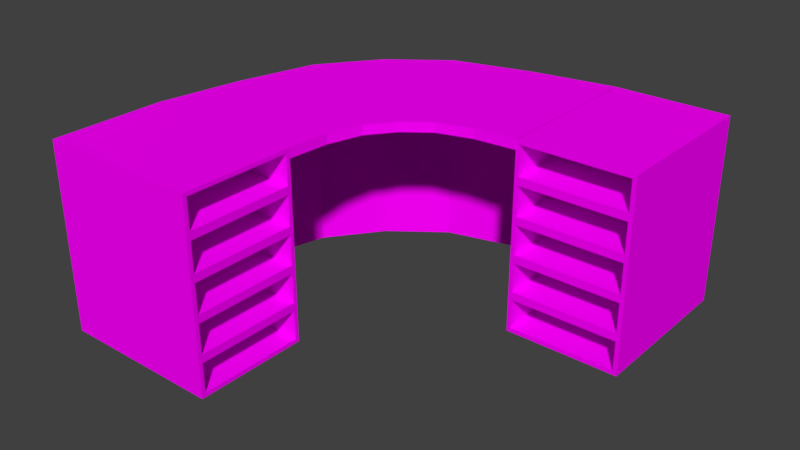 # Source: desk.blend  (saved by Blender 2.79.0; exported with 4.5.12 LTS)
import bpy
from mathutils import Matrix  # noqa: F401  (used for matrix-valued properties, if any)

bpy.ops.wm.read_factory_settings(use_empty=True)
scene = bpy.context.scene
scene.name = 'Scene'

# ---- collections
col_collection_2 = bpy.data.collections.new('Collection 2'); scene.collection.children.link(col_collection_2)

# ---- images (referenced by path relative to the original .blend; pixels are not part of the script)
import os
ASSET_DIR = os.environ.get("B2B_ASSET_DIR", "")  # directory of the original .blend (textures are referenced by path, not embedded)
HERE = os.path.dirname(os.path.abspath(__file__))  # packed textures are extracted next to this script under _unpacked/

def load_image(name, relpath, width, height, colorspace="sRGB"):
    """Load a texture the original file referenced (path relative to the .blend, or extracted next to this script)."""
    p = next((c for c in (os.path.join(HERE, relpath), os.path.join(ASSET_DIR, relpath)) if relpath and os.path.exists(c)), "")
    if p:
        img = bpy.data.images.load(p, check_existing=True)
        img.name = name
    else:  # same state as the original file: an image datablock whose file is absent (Cycles renders it pink)
        img = bpy.data.images.new(name, width, height)
        img.source = "FILE"
        img.filepath = "//" + (relpath or name)
    img.colorspace_settings.name = colorspace
    return img
img_lowpolytexture_png = load_image('LowPolyTexture.png', 'LowPolyTexture.png', 1024, 1024, 'sRGB')

# ---- materials (node trees are filled in below, after node groups)
mat_main = bpy.data.materials.new('Main')
mat_main.alpha_threshold = 0.0
mat_main.roughness = 0.5

# ---- material node trees
mat_main.use_nodes = True; mat_main.node_tree.nodes.clear()
_N = mat_main.node_tree.nodes; _L = mat_main.node_tree.links
n0 = _N.new('ShaderNodeOutputMaterial'); n0.name = 'Material Output'; n0.location = (300, 300)
n1 = _N.new('ShaderNodeBsdfDiffuse'); n1.name = 'Diffuse BSDF'; n1.location = (10, 300)
n2 = _N.new('ShaderNodeTexImage'); n2.name = 'Image Texture'; n2.location = (-180, 300)
n2.width = 140
n2.image = img_lowpolytexture_png
_L.new(n1.outputs[0], n0.inputs[0])
_L.new(n2.outputs[0], n1.inputs[0])
n0.is_active_output = True

# ---- world
world_world = bpy.data.worlds.new('World'); scene.world = world_world
world_world.color = (0.05088, 0.05088, 0.05088)
world_world.use_sun_shadow = False
world_world.sun_shadow_jitter_overblur = 0.0
world_world.cycles.sampling_method = 'MANUAL'

# ---- meshes
me_cube = bpy.data.meshes.new('Cube')
me_cube.from_pydata([(-0.4298, -0.291, -0.4813), (-0.4298, -0.291, 0.4813), (0.411, -0.291, 0.4813), (0.411, -0.291, -0.4813), (0.411, 0.291, -0.4813), (-0.4298, 0.291, -0.4813), (-0.4298, 0.291, 0.4813), (0.411, 0.291, 0.4813), (-0.4298, -0.291, -0.2888), (-0.4298, -0.291, -0.09626), (-0.4298, -0.291, 0.09626), (-0.4298, -0.291, 0.2888), (0.411, -0.291, 0.2888), (0.411, -0.291, 0.09626), (0.411, -0.291, -0.09626), (0.411, -0.291, -0.2888), (0.411, 0.291, 0.2888), (0.411, 0.291, 0.09626), (0.411, 0.291, -0.09626), (0.411, 0.291, -0.2888), (-0.4298, 0.291, -0.2888), (-0.4298, 0.291, -0.09626), (-0.4298, 0.291, 0.09626), (-0.4298, 0.291, 0.2888), (0.411, 0.2701, -0.4604), (0.411, 0.2701, -0.3097), (0.411, -0.2701, -0.3097), (0.411, -0.2701, -0.4604), (0.411, 0.2701, -0.2679), (0.411, 0.2701, -0.1171), (0.411, -0.2701, -0.1171), (0.411, -0.2701, -0.2679), (0.411, 0.2701, -0.07537), (0.411, 0.2701, 0.07537), (0.411, -0.2701, 0.07537), (0.411, -0.2701, -0.07537), (0.411, 0.2701, 0.1171), (0.411, 0.2701, 0.2679), (0.411, -0.2701, 0.2679), (0.411, -0.2701, 0.1171), (0.411, 0.2701, 0.3097), (0.411, 0.2701, 0.4604), (0.411, -0.2701, 0.4604), (0.411, -0.2701, 0.3097), (-0.3998, 0.2701, -0.3097), (-0.3998, 0.2701, -0.4604), (-0.3998, 0.2701, 0.4604), (-0.3998, 0.2701, 0.3097), (-0.3998, 0.2701, 0.2679), (-0.3998, 0.2701, 0.1171), (-0.3998, 0.2701, 0.07537), (-0.3998, 0.2701, -0.07537), (-0.3998, 0.2701, -0.1171), (-0.3998, 0.2701, -0.2679), (-0.3998, -0.2701, -0.4604), (-0.3998, -0.2701, -0.3097), (-0.3998, -0.2701, -0.2679), (-0.3998, -0.2701, -0.1171), (-0.3998, -0.2701, -0.07537), (-0.3998, -0.2701, 0.07537), (-0.3998, -0.2701, 0.1171), (-0.3998, -0.2701, 0.2679), (-0.3998, -0.2701, 0.3097), (-0.3998, -0.2701, 0.4604)], [], [(6, 7, 4, 5), (5, 4, 3, 0), (20, 5, 0, 8), (40, 41, 46, 47), (35, 32, 51, 58), (25, 26, 55, 44), (31, 28, 53, 56), (6, 23, 11, 1), (23, 22, 10, 11), (22, 21, 9, 10), (21, 20, 8, 9), (12, 2, 1, 11), (3, 15, 8, 0), (15, 14, 9, 8), (14, 13, 10, 9), (27, 24, 45, 54), (13, 12, 11, 10), (7, 6, 1, 2), (4, 19, 25, 24), (19, 15, 26, 25), (15, 3, 27, 26), (3, 4, 24, 27), (19, 18, 29, 28), (18, 14, 30, 29), (14, 15, 31, 30), (15, 19, 28, 31), (18, 17, 33, 32), (17, 13, 34, 33), (13, 14, 35, 34), (14, 18, 32, 35), (17, 16, 37, 36), (16, 12, 38, 37), (12, 13, 39, 38), (13, 17, 36, 39), (16, 7, 41, 40), (7, 2, 42, 41), (2, 12, 43, 42), (12, 16, 40, 43), (45, 44, 55, 54), (53, 52, 57, 56), (51, 50, 59, 58), (49, 48, 61, 60), (47, 46, 63, 62), (29, 30, 57, 52), (39, 36, 49, 60), (26, 27, 54, 55), (36, 37, 48, 49), (33, 34, 59, 50), (43, 40, 47, 62), (24, 25, 44, 45), (30, 31, 56, 57), (37, 38, 61, 48), (34, 35, 58, 59), (32, 33, 50, 51), (41, 42, 63, 46), (38, 39, 60, 61), (28, 29, 52, 53), (42, 43, 62, 63)])
_uv = me_cube.uv_layers.new(name='UVMap')
_uv.uv.foreach_set('vector', [0.6923, 0.9387, 0.7056, 0.9387, 0.7056, 0.9537, 0.6923, 0.9537, 0.7075, 0.9165, 0.7075, 0.9034, 0.7168, 0.9034, 0.7168, 0.9165, 0.6641, 0.9543, 0.6641, 0.9573, 0.6549, 0.9573, 0.6549, 0.9543, 0.6772, 0.9546, 0.6772, 0.957, 0.6772, 0.957, 0.6772, 0.9546, 0.6686, 0.9486, 0.6772, 0.9486, 0.6772, 0.9486, 0.6686, 0.9486, 0.6772, 0.9449, 0.6686, 0.9449, 0.6686, 0.9449, 0.6772, 0.9449, 0.6686, 0.9456, 0.6772, 0.9456, 0.6772, 0.9456, 0.6686, 0.9456, 0.6641, 0.9423, 0.6641, 0.9453, 0.6549, 0.9453, 0.6549, 0.9423, 0.6641, 0.9453, 0.6641, 0.9483, 0.6549, 0.9483, 0.6549, 0.9453, 0.6641, 0.9483, 0.6641, 0.9513, 0.6549, 0.9513, 0.6549, 0.9483, 0.6641, 0.9513, 0.6641, 0.9543, 0.6549, 0.9543, 0.6549, 0.9513, 0.6942, 0.9064, 0.6942, 0.9034, 0.7075, 0.9034, 0.7075, 0.9064, 0.6942, 0.9184, 0.6942, 0.9154, 0.7075, 0.9154, 0.7075, 0.9184, 0.6942, 0.9154, 0.6942, 0.9124, 0.7075, 0.9124, 0.7075, 0.9154, 0.6942, 0.9124, 0.6942, 0.9094, 0.7075, 0.9094, 0.7075, 0.9124, 0.6686, 0.9426, 0.6772, 0.9426, 0.6772, 0.9426, 0.6686, 0.9426, 0.6942, 0.9094, 0.6942, 0.9064, 0.7075, 0.9064, 0.7075, 0.9094, 0.7149, 0.9519, 0.7149, 0.965, 0.7056, 0.965, 0.7056, 0.9519, 0.6775, 0.9423, 0.6775, 0.9453, 0.6772, 0.9449, 0.6772, 0.9426, 0.6775, 0.9453, 0.6683, 0.9453, 0.6686, 0.9449, 0.6772, 0.9449, 0.6683, 0.9453, 0.6683, 0.9423, 0.6686, 0.9426, 0.6686, 0.9449, 0.6683, 0.9423, 0.6775, 0.9423, 0.6772, 0.9426, 0.6686, 0.9426, 0.6775, 0.9453, 0.6775, 0.9483, 0.6772, 0.9479, 0.6772, 0.9456, 0.6775, 0.9483, 0.6683, 0.9483, 0.6686, 0.9479, 0.6772, 0.9479, 0.6683, 0.9483, 0.6683, 0.9453, 0.6686, 0.9456, 0.6686, 0.9479, 0.6683, 0.9453, 0.6775, 0.9453, 0.6772, 0.9456, 0.6686, 0.9456, 0.6775, 0.9483, 0.6775, 0.9513, 0.6772, 0.951, 0.6772, 0.9486, 0.6775, 0.9513, 0.6683, 0.9513, 0.6686, 0.951, 0.6772, 0.951, 0.6683, 0.9513, 0.6683, 0.9483, 0.6686, 0.9486, 0.6686, 0.951, 0.6683, 0.9483, 0.6775, 0.9483, 0.6772, 0.9486, 0.6686, 0.9486, 0.6775, 0.9513, 0.6775, 0.9543, 0.6772, 0.954, 0.6772, 0.9516, 0.6775, 0.9543, 0.6683, 0.9543, 0.6686, 0.954, 0.6772, 0.954, 0.6683, 0.9543, 0.6683, 0.9513, 0.6686, 0.9516, 0.6686, 0.954, 0.6683, 0.9513, 0.6775, 0.9513, 0.6772, 0.9516, 0.6686, 0.9516, 0.6775, 0.9543, 0.6775, 0.9573, 0.6772, 0.957, 0.6772, 0.9546, 0.6775, 0.9573, 0.6683, 0.9573, 0.6686, 0.957, 0.6772, 0.957, 0.6683, 0.9573, 0.6683, 0.9543, 0.6686, 0.9546, 0.6686, 0.957, 0.6683, 0.9543, 0.6775, 0.9543, 0.6772, 0.9546, 0.6686, 0.9546, 0.6772, 0.9426, 0.6772, 0.9449, 0.6686, 0.9449, 0.6686, 0.9426, 0.6772, 0.9456, 0.6772, 0.9479, 0.6686, 0.9479, 0.6686, 0.9456, 0.6772, 0.9486, 0.6772, 0.951, 0.6686, 0.951, 0.6686, 0.9486, 0.6772, 0.9516, 0.6772, 0.954, 0.6686, 0.954, 0.6686, 0.9516, 0.6772, 0.9546, 0.6772, 0.957, 0.6686, 0.957, 0.6686, 0.9546, 0.6772, 0.9479, 0.6686, 0.9479, 0.6686, 0.9479, 0.6772, 0.9479, 0.6686, 0.9516, 0.6772, 0.9516, 0.6772, 0.9516, 0.6686, 0.9516, 0.6686, 0.9449, 0.6686, 0.9426, 0.6686, 0.9426, 0.6686, 0.9449, 0.6772, 0.9516, 0.6772, 0.954, 0.6772, 0.954, 0.6772, 0.9516, 0.6772, 0.951, 0.6686, 0.951, 0.6686, 0.951, 0.6772, 0.951, 0.6686, 0.9546, 0.6772, 0.9546, 0.6772, 0.9546, 0.6686, 0.9546, 0.6772, 0.9426, 0.6772, 0.9449, 0.6772, 0.9449, 0.6772, 0.9426, 0.6686, 0.9479, 0.6686, 0.9456, 0.6686, 0.9456, 0.6686, 0.9479, 0.6772, 0.954, 0.6686, 0.954, 0.6686, 0.954, 0.6772, 0.954, 0.6686, 0.951, 0.6686, 0.9486, 0.6686, 0.9486, 0.6686, 0.951, 0.6772, 0.9486, 0.6772, 0.951, 0.6772, 0.951, 0.6772, 0.9486, 0.6772, 0.957, 0.6686, 0.957, 0.6686, 0.957, 0.6772, 0.957, 0.6686, 0.954, 0.6686, 0.9516, 0.6686, 0.9516, 0.6686, 0.954, 0.6772, 0.9456, 0.6772, 0.9479, 0.6772, 0.9479, 0.6772, 0.9456, 0.6686, 0.957, 0.6686, 0.9546, 0.6686, 0.9546, 0.6686, 0.957])
me_cube.materials.append(mat_main)
me_cube.use_remesh_preserve_volume = False
me_cube.use_remesh_preserve_attributes = False
me_cube.use_mirror_vertex_groups = False
me_cube.update()
me_cube_005 = bpy.data.meshes.new('Cube.005')
me_cube_005.from_pydata([(-0.4298, -0.291, -0.4813), (-0.4298, -0.291, 0.4813), (0.411, -0.291, 0.4813), (0.411, -0.291, -0.4813), (0.411, 0.291, -0.4813), (-0.4298, 0.291, -0.4813), (-0.4298, 0.291, 0.4813), (0.411, 0.291, 0.4813), (-0.4298, -0.291, -0.2888), (-0.4298, -0.291, -0.09626), (-0.4298, -0.291, 0.09626), (-0.4298, -0.291, 0.2888), (0.411, -0.291, 0.2888), (0.411, -0.291, 0.09626), (0.411, -0.291, -0.09626), (0.411, -0.291, -0.2888), (0.411, 0.291, 0.2888), (0.411, 0.291, 0.09626), (0.411, 0.291, -0.09626), (0.411, 0.291, -0.2888), (-0.4298, 0.291, -0.2888), (-0.4298, 0.291, -0.09626), (-0.4298, 0.291, 0.09626), (-0.4298, 0.291, 0.2888), (0.411, 0.2701, -0.4604), (0.411, 0.2701, -0.3097), (0.411, -0.2701, -0.3097), (0.411, -0.2701, -0.4604), (0.411, 0.2701, -0.2679), (0.411, 0.2701, -0.1171), (0.411, -0.2701, -0.1171), (0.411, -0.2701, -0.2679), (0.411, 0.2701, -0.07537), (0.411, 0.2701, 0.07537), (0.411, -0.2701, 0.07537), (0.411, -0.2701, -0.07537), (0.411, 0.2701, 0.1171), (0.411, 0.2701, 0.2679), (0.411, -0.2701, 0.2679), (0.411, -0.2701, 0.1171), (0.411, 0.2701, 0.3097), (0.411, 0.2701, 0.4604), (0.411, -0.2701, 0.4604), (0.411, -0.2701, 0.3097), (-0.3998, 0.2701, -0.3097), (-0.3998, 0.2701, -0.4604), (-0.3998, 0.2701, 0.4604), (-0.3998, 0.2701, 0.3097), (-0.3998, 0.2701, 0.2679), (-0.3998, 0.2701, 0.1171), (-0.3998, 0.2701, 0.07537), (-0.3998, 0.2701, -0.07537), (-0.3998, 0.2701, -0.1171), (-0.3998, 0.2701, -0.2679), (-0.3998, -0.2701, -0.4604), (-0.3998, -0.2701, -0.3097), (-0.3998, -0.2701, -0.2679), (-0.3998, -0.2701, -0.1171), (-0.3998, -0.2701, -0.07537), (-0.3998, -0.2701, 0.07537), (-0.3998, -0.2701, 0.1171), (-0.3998, -0.2701, 0.2679), (-0.3998, -0.2701, 0.3097), (-0.3998, -0.2701, 0.4604)], [], [(6, 7, 4, 5), (5, 4, 3, 0), (20, 5, 0, 8), (40, 41, 46, 47), (35, 32, 51, 58), (25, 26, 55, 44), (31, 28, 53, 56), (6, 23, 11, 1), (23, 22, 10, 11), (22, 21, 9, 10), (21, 20, 8, 9), (12, 2, 1, 11), (3, 15, 8, 0), (15, 14, 9, 8), (14, 13, 10, 9), (27, 24, 45, 54), (13, 12, 11, 10), (7, 6, 1, 2), (4, 19, 25, 24), (19, 15, 26, 25), (15, 3, 27, 26), (3, 4, 24, 27), (19, 18, 29, 28), (18, 14, 30, 29), (14, 15, 31, 30), (15, 19, 28, 31), (18, 17, 33, 32), (17, 13, 34, 33), (13, 14, 35, 34), (14, 18, 32, 35), (17, 16, 37, 36), (16, 12, 38, 37), (12, 13, 39, 38), (13, 17, 36, 39), (16, 7, 41, 40), (7, 2, 42, 41), (2, 12, 43, 42), (12, 16, 40, 43), (45, 44, 55, 54), (53, 52, 57, 56), (51, 50, 59, 58), (49, 48, 61, 60), (47, 46, 63, 62), (29, 30, 57, 52), (39, 36, 49, 60), (26, 27, 54, 55), (36, 37, 48, 49), (33, 34, 59, 50), (43, 40, 47, 62), (24, 25, 44, 45), (30, 31, 56, 57), (37, 38, 61, 48), (34, 35, 58, 59), (32, 33, 50, 51), (41, 42, 63, 46), (38, 39, 60, 61), (28, 29, 52, 53), (42, 43, 62, 63)])
_uv = me_cube_005.uv_layers.new(name='UVMap')
_uv.uv.foreach_set('vector', [0.6923, 0.9387, 0.7056, 0.9387, 0.7056, 0.9537, 0.6923, 0.9537, 0.7075, 0.9165, 0.7075, 0.9034, 0.7168, 0.9034, 0.7168, 0.9165, 0.6641, 0.9543, 0.6641, 0.9573, 0.6549, 0.9573, 0.6549, 0.9543, 0.6772, 0.9546, 0.6772, 0.957, 0.6772, 0.957, 0.6772, 0.9546, 0.6686, 0.9486, 0.6772, 0.9486, 0.6772, 0.9486, 0.6686, 0.9486, 0.6772, 0.9449, 0.6686, 0.9449, 0.6686, 0.9449, 0.6772, 0.9449, 0.6686, 0.9456, 0.6772, 0.9456, 0.6772, 0.9456, 0.6686, 0.9456, 0.6641, 0.9423, 0.6641, 0.9453, 0.6549, 0.9453, 0.6549, 0.9423, 0.6641, 0.9453, 0.6641, 0.9483, 0.6549, 0.9483, 0.6549, 0.9453, 0.6641, 0.9483, 0.6641, 0.9513, 0.6549, 0.9513, 0.6549, 0.9483, 0.6641, 0.9513, 0.6641, 0.9543, 0.6549, 0.9543, 0.6549, 0.9513, 0.6942, 0.9064, 0.6942, 0.9034, 0.7075, 0.9034, 0.7075, 0.9064, 0.6942, 0.9184, 0.6942, 0.9154, 0.7075, 0.9154, 0.7075, 0.9184, 0.6942, 0.9154, 0.6942, 0.9124, 0.7075, 0.9124, 0.7075, 0.9154, 0.6942, 0.9124, 0.6942, 0.9094, 0.7075, 0.9094, 0.7075, 0.9124, 0.6686, 0.9426, 0.6772, 0.9426, 0.6772, 0.9426, 0.6686, 0.9426, 0.6942, 0.9094, 0.6942, 0.9064, 0.7075, 0.9064, 0.7075, 0.9094, 0.7149, 0.9519, 0.7149, 0.965, 0.7056, 0.965, 0.7056, 0.9519, 0.6775, 0.9423, 0.6775, 0.9453, 0.6772, 0.9449, 0.6772, 0.9426, 0.6775, 0.9453, 0.6683, 0.9453, 0.6686, 0.9449, 0.6772, 0.9449, 0.6683, 0.9453, 0.6683, 0.9423, 0.6686, 0.9426, 0.6686, 0.9449, 0.6683, 0.9423, 0.6775, 0.9423, 0.6772, 0.9426, 0.6686, 0.9426, 0.6775, 0.9453, 0.6775, 0.9483, 0.6772, 0.9479, 0.6772, 0.9456, 0.6775, 0.9483, 0.6683, 0.9483, 0.6686, 0.9479, 0.6772, 0.9479, 0.6683, 0.9483, 0.6683, 0.9453, 0.6686, 0.9456, 0.6686, 0.9479, 0.6683, 0.9453, 0.6775, 0.9453, 0.6772, 0.9456, 0.6686, 0.9456, 0.6775, 0.9483, 0.6775, 0.9513, 0.6772, 0.951, 0.6772, 0.9486, 0.6775, 0.9513, 0.6683, 0.9513, 0.6686, 0.951, 0.6772, 0.951, 0.6683, 0.9513, 0.6683, 0.9483, 0.6686, 0.9486, 0.6686, 0.951, 0.6683, 0.9483, 0.6775, 0.9483, 0.6772, 0.9486, 0.6686, 0.9486, 0.6775, 0.9513, 0.6775, 0.9543, 0.6772, 0.954, 0.6772, 0.9516, 0.6775, 0.9543, 0.6683, 0.9543, 0.6686, 0.954, 0.6772, 0.954, 0.6683, 0.9543, 0.6683, 0.9513, 0.6686, 0.9516, 0.6686, 0.954, 0.6683, 0.9513, 0.6775, 0.9513, 0.6772, 0.9516, 0.6686, 0.9516, 0.6775, 0.9543, 0.6775, 0.9573, 0.6772, 0.957, 0.6772, 0.9546, 0.6775, 0.9573, 0.6683, 0.9573, 0.6686, 0.957, 0.6772, 0.957, 0.6683, 0.9573, 0.6683, 0.9543, 0.6686, 0.9546, 0.6686, 0.957, 0.6683, 0.9543, 0.6775, 0.9543, 0.6772, 0.9546, 0.6686, 0.9546, 0.6772, 0.9426, 0.6772, 0.9449, 0.6686, 0.9449, 0.6686, 0.9426, 0.6772, 0.9456, 0.6772, 0.9479, 0.6686, 0.9479, 0.6686, 0.9456, 0.6772, 0.9486, 0.6772, 0.951, 0.6686, 0.951, 0.6686, 0.9486, 0.6772, 0.9516, 0.6772, 0.954, 0.6686, 0.954, 0.6686, 0.9516, 0.6772, 0.9546, 0.6772, 0.957, 0.6686, 0.957, 0.6686, 0.9546, 0.6772, 0.9479, 0.6686, 0.9479, 0.6686, 0.9479, 0.6772, 0.9479, 0.6686, 0.9516, 0.6772, 0.9516, 0.6772, 0.9516, 0.6686, 0.9516, 0.6686, 0.9449, 0.6686, 0.9426, 0.6686, 0.9426, 0.6686, 0.9449, 0.6772, 0.9516, 0.6772, 0.954, 0.6772, 0.954, 0.6772, 0.9516, 0.6772, 0.951, 0.6686, 0.951, 0.6686, 0.951, 0.6772, 0.951, 0.6686, 0.9546, 0.6772, 0.9546, 0.6772, 0.9546, 0.6686, 0.9546, 0.6772, 0.9426, 0.6772, 0.9449, 0.6772, 0.9449, 0.6772, 0.9426, 0.6686, 0.9479, 0.6686, 0.9456, 0.6686, 0.9456, 0.6686, 0.9479, 0.6772, 0.954, 0.6686, 0.954, 0.6686, 0.954, 0.6772, 0.954, 0.6686, 0.951, 0.6686, 0.9486, 0.6686, 0.9486, 0.6686, 0.951, 0.6772, 0.9486, 0.6772, 0.951, 0.6772, 0.951, 0.6772, 0.9486, 0.6772, 0.957, 0.6686, 0.957, 0.6686, 0.957, 0.6772, 0.957, 0.6686, 0.954, 0.6686, 0.9516, 0.6686, 0.9516, 0.6686, 0.954, 0.6772, 0.9456, 0.6772, 0.9479, 0.6772, 0.9479, 0.6772, 0.9456, 0.6686, 0.957, 0.6686, 0.9546, 0.6686, 0.9546, 0.6686, 0.957])
me_cube_005.materials.append(mat_main)
me_cube_005.use_remesh_preserve_volume = False
me_cube_005.use_remesh_preserve_attributes = False
me_cube_005.use_mirror_vertex_groups = False
me_cube_005.update()
me_cube_003 = bpy.data.meshes.new('Cube.003')
me_cube_003.from_pydata([(0.7834, 0.7401, -0.6417), (0.7834, 0.7401, 0.3209), (-0.7365, -0.7852, -0.6417), (-0.7365, -0.7852, 0.3209), (0.1044, -0.7852, 0.3209), (0.7834, -0.1026, 0.3209), (-0.6626, -0.3521, -0.6417), (-0.5559, 0.04822, -0.6417), (-0.3386, 0.3382, -0.6417), (-0.04934, 0.5566, -0.6417), (0.3506, 0.6647, -0.6417), (0.3506, 0.6647, 0.3209), (-0.04934, 0.5566, 0.3209), (-0.3386, 0.3382, 0.3209), (-0.5559, 0.04822, 0.3209), (-0.6626, -0.3521, 0.3209), (0.1203, -0.5746, 0.3209), (0.1711, -0.3989, 0.3209), (0.2683, -0.2693, 0.3209), (0.3974, -0.1713, 0.3209), (0.5729, -0.1196, 0.3209)], [], [(11, 1, 5, 20, 19, 18, 17, 16, 4, 3, 15, 14, 13, 12), (6, 15, 3, 2), (0, 1, 11, 10), (10, 11, 12, 9), (9, 12, 13, 8), (8, 13, 14, 7), (7, 14, 15, 6)])
_uv = me_cube_003.uv_layers.new(name='UVMap')
_uv.uv.foreach_set('vector', [0.6721, 0.9046, 0.679, 0.9034, 0.679, 0.9166, 0.6756, 0.9168, 0.6728, 0.9176, 0.6708, 0.9192, 0.6693, 0.9212, 0.6685, 0.9239, 0.6682, 0.9272, 0.6549, 0.9272, 0.656, 0.9205, 0.6577, 0.9142, 0.6612, 0.9097, 0.6658, 0.9063, 0.6942, 0.9102, 0.679, 0.9102, 0.679, 0.9034, 0.6942, 0.9034, 0.6942, 0.9387, 0.679, 0.9387, 0.679, 0.9319, 0.6942, 0.9319, 0.6942, 0.9319, 0.679, 0.9319, 0.679, 0.9256, 0.6942, 0.9256, 0.6942, 0.9256, 0.679, 0.9256, 0.679, 0.9211, 0.6942, 0.9211, 0.6942, 0.9211, 0.679, 0.9211, 0.679, 0.9165, 0.6942, 0.9165, 0.6942, 0.9165, 0.679, 0.9165, 0.679, 0.9102, 0.6942, 0.9102])
me_cube_003.materials.append(mat_main)
me_cube_003.use_remesh_preserve_volume = False
me_cube_003.use_remesh_preserve_attributes = False
me_cube_003.use_mirror_vertex_groups = False
me_cube_003.update()

# ---- objects
ob_desk = bpy.data.objects.new('Desk', None)
ob_deskdrawers1 = bpy.data.objects.new('DeskDrawers1', me_cube)
ob_deskdrawers2 = bpy.data.objects.new('DeskDrawers2', me_cube_005)
ob_deskpart = bpy.data.objects.new('DeskPart', me_cube_003)

# ---- transforms, parenting, visibility, modifiers, constraints
ob_desk.location = (0.0, 0.0, 0.0)
ob_desk.empty_image_offset = (0.0, 0.0)
ob_desk.lineart.crease_threshold = 0.0
ob_deskdrawers1.parent = ob_desk
ob_deskdrawers1.location = (-0.4132, -0.9811, 9.313e-10)
ob_deskdrawers1.lineart.crease_threshold = 0.0
ob_deskdrawers2.parent = ob_desk
ob_deskdrawers2.location = (0.9664, 0.4045, 9.313e-10)
ob_deskdrawers2.rotation_euler = (0.0, 0.0, -1.571)
ob_deskdrawers2.lineart.crease_threshold = 0.0
ob_deskpart.parent = ob_desk
ob_deskpart.location = (-0.1065, 0.09503, 0.1604)
ob_deskpart.lineart.crease_threshold = 0.0
_m = ob_deskpart.modifiers.new('Solidify', 'SOLIDIFY')
_m.thickness = -0.05
_m.nonmanifold_thickness_mode = 'FIXED'
_m.nonmanifold_merge_threshold = 0.0003

# ---- collection membership
col_collection_2.objects.link(ob_desk)
col_collection_2.objects.link(ob_deskdrawers1)
col_collection_2.objects.link(ob_deskdrawers2)
col_collection_2.objects.link(ob_deskpart)

# ---- scene / render settings (as saved in the file)
scene.frame_start = 1; scene.frame_end = 250; scene.frame_set(1)
scene.render.engine = 'CYCLES'
scene.render.resolution_percentage = 50
scene.render.dither_intensity = 0.0
scene.cycles.use_denoising = False
scene.cycles.samples = 128
scene.cycles.sampling_pattern = 'TABULATED_SOBOL'
scene.cycles.use_adaptive_sampling = False
scene.cycles.use_light_tree = False
scene.cycles.blur_glossy = 0.0
scene.cycles.sample_clamp_indirect = 0.0
scene.view_settings.view_transform = 'Standard'
bpy.context.view_layer.update()

# ---- added for rendering (the .blend has no active camera and no usable light): camera, sun
cam_auto = bpy.data.cameras.new('AutoCamera')
cam_auto.lens = 50.0
cam_auto.sensor_width = 36.0
cam_auto.clip_end = 1000.0
ob_auto_camera = bpy.data.objects.new('AutoCamera', cam_auto)
scene.collection.objects.link(ob_auto_camera)
ob_auto_camera.location = (3.10052, -3.69042, 2.31463)
ob_auto_camera.rotation_euler = (1.09748, -7.21219e-08, 0.694738)
scene.camera = ob_auto_camera
light_auto_sun = bpy.data.lights.new('AutoSun', 'SUN')
light_auto_sun.energy = 3.0
light_auto_sun.angle = 0.0523599
ob_auto_sun = bpy.data.objects.new('AutoSun', light_auto_sun)
scene.collection.objects.link(ob_auto_sun)
ob_auto_sun.rotation_euler = (0.872665, 0.174533, 0.523599)
bpy.context.view_layer.update()
